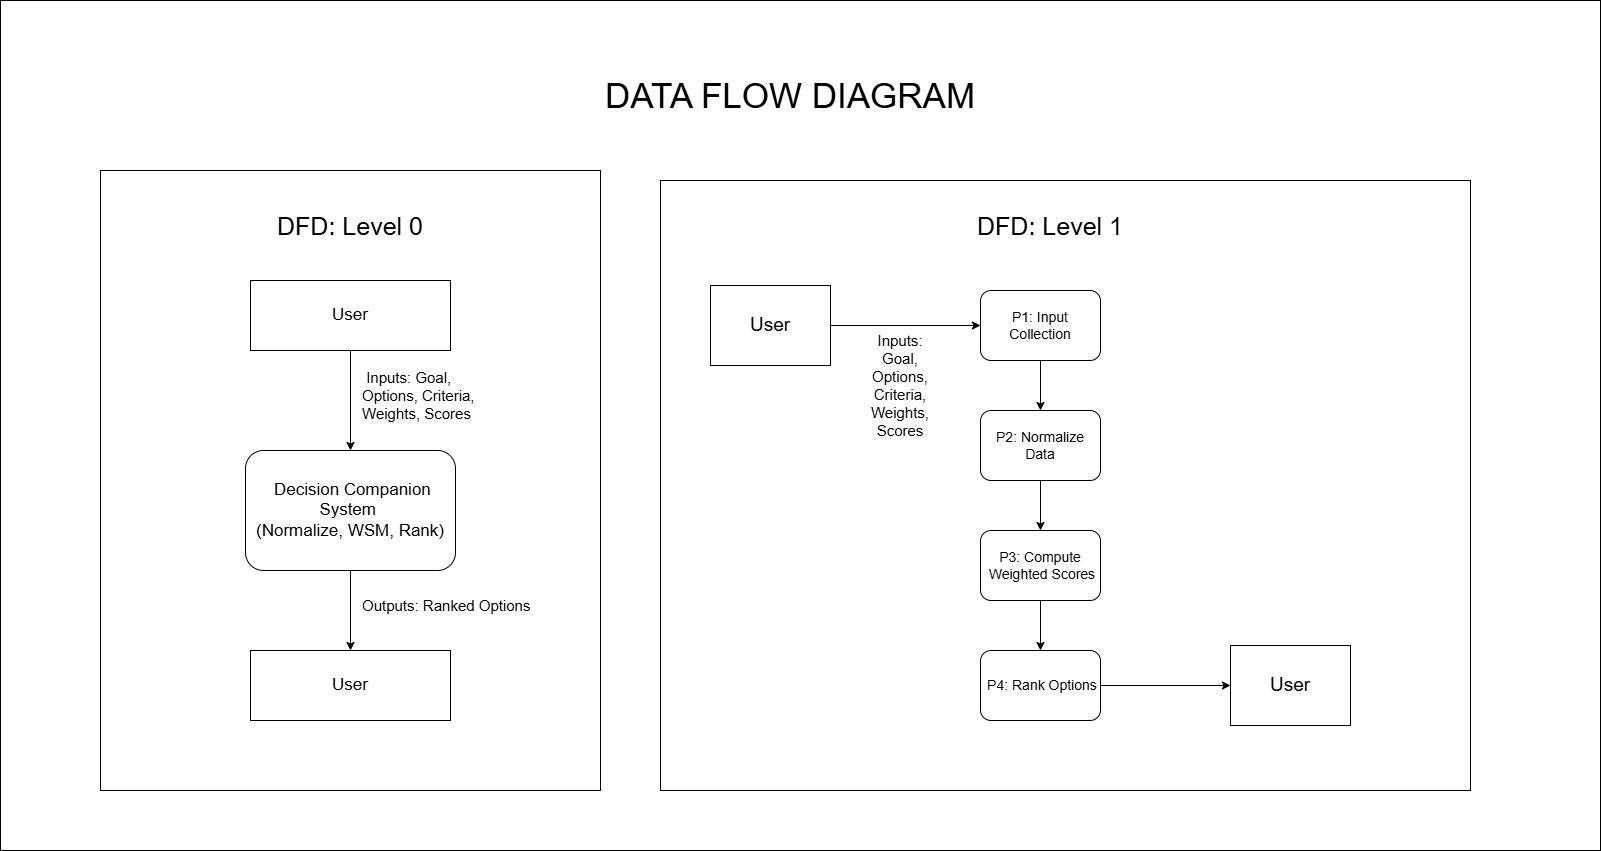

The diagram above was exported from draw.io. Its source (the exported page's mxGraphModel, read from the mxfile embedded in the PNG):
<mxGraphModel dx="1895" dy="2122" grid="1" gridSize="10" guides="1" tooltips="1" connect="1" arrows="1" fold="1" page="1" pageScale="1" pageWidth="850" pageHeight="1100" math="0" shadow="0">
  <root>
    <mxCell id="0" />
    <mxCell id="1" parent="0" />
    <mxCell id="JdVHBcN-rYriLWSKVJQN-39" parent="1" style="rounded=0;whiteSpace=wrap;html=1;" value="" vertex="1">
      <mxGeometry height="850" width="1600" x="30" y="-190" as="geometry" />
    </mxCell>
    <mxCell id="JdVHBcN-rYriLWSKVJQN-1" parent="1" style="rounded=0;whiteSpace=wrap;html=1;" value="" vertex="1">
      <mxGeometry height="620" width="500" x="130" y="-20" as="geometry" />
    </mxCell>
    <mxCell id="JdVHBcN-rYriLWSKVJQN-2" parent="1" style="text;html=1;whiteSpace=wrap;strokeColor=none;fillColor=none;align=center;verticalAlign=middle;rounded=0;" value="&lt;font style=&quot;font-size: 25px;&quot;&gt;DFD: Level 0&lt;/font&gt;" vertex="1">
      <mxGeometry height="30" width="160" x="300" y="20" as="geometry" />
    </mxCell>
    <mxCell id="JdVHBcN-rYriLWSKVJQN-9" edge="1" parent="1" source="JdVHBcN-rYriLWSKVJQN-5" style="edgeStyle=orthogonalEdgeStyle;rounded=0;orthogonalLoop=1;jettySize=auto;html=1;">
      <mxGeometry relative="1" as="geometry">
        <mxPoint x="380" y="259.9999999999998" as="targetPoint" />
      </mxGeometry>
    </mxCell>
    <mxCell id="JdVHBcN-rYriLWSKVJQN-5" parent="1" style="rounded=0;whiteSpace=wrap;html=1;" value="&lt;font style=&quot;font-size: 17px;&quot;&gt;User&lt;/font&gt;" vertex="1">
      <mxGeometry height="70" width="200" x="280" y="90" as="geometry" />
    </mxCell>
    <mxCell id="JdVHBcN-rYriLWSKVJQN-10" edge="1" parent="1" style="edgeStyle=orthogonalEdgeStyle;rounded=0;orthogonalLoop=1;jettySize=auto;html=1;" target="JdVHBcN-rYriLWSKVJQN-8">
      <mxGeometry relative="1" as="geometry">
        <mxPoint x="380" y="379.9999999999998" as="sourcePoint" />
      </mxGeometry>
    </mxCell>
    <mxCell id="JdVHBcN-rYriLWSKVJQN-8" parent="1" style="rounded=0;whiteSpace=wrap;html=1;" value="&lt;font style=&quot;font-size: 17px;&quot;&gt;User&lt;/font&gt;" vertex="1">
      <mxGeometry height="70" width="200" x="280" y="460" as="geometry" />
    </mxCell>
    <mxCell id="JdVHBcN-rYriLWSKVJQN-11" parent="1" style="text;html=1;whiteSpace=wrap;strokeColor=none;fillColor=none;align=left;verticalAlign=middle;rounded=0;" value="&lt;font style=&quot;font-size: 15px;&quot;&gt;&amp;nbsp;Inputs: Goal, Options, Criteria, Weights, Scores&lt;/font&gt;" vertex="1">
      <mxGeometry height="30" width="150" x="390" y="190" as="geometry" />
    </mxCell>
    <mxCell id="JdVHBcN-rYriLWSKVJQN-12" parent="1" style="text;html=1;whiteSpace=wrap;strokeColor=none;fillColor=none;align=left;verticalAlign=middle;rounded=0;" value="&lt;font style=&quot;font-size: 15px;&quot;&gt;Outputs: Ranked Options&amp;nbsp;&lt;/font&gt;" vertex="1">
      <mxGeometry height="30" width="190" x="390" y="400" as="geometry" />
    </mxCell>
    <mxCell id="JdVHBcN-rYriLWSKVJQN-13" parent="1" style="rounded=0;whiteSpace=wrap;html=1;" value="" vertex="1">
      <mxGeometry height="610" width="810" x="690" y="-10" as="geometry" />
    </mxCell>
    <mxCell id="JdVHBcN-rYriLWSKVJQN-14" parent="1" style="text;html=1;whiteSpace=wrap;strokeColor=none;fillColor=none;align=center;verticalAlign=middle;rounded=0;" value="&lt;font style=&quot;font-size: 25px;&quot;&gt;DFD: Level 1&lt;/font&gt;" vertex="1">
      <mxGeometry height="30" width="160" x="1000" y="20" as="geometry" />
    </mxCell>
    <mxCell id="JdVHBcN-rYriLWSKVJQN-25" edge="1" parent="1" source="JdVHBcN-rYriLWSKVJQN-15" style="edgeStyle=orthogonalEdgeStyle;rounded=0;orthogonalLoop=1;jettySize=auto;html=1;" target="JdVHBcN-rYriLWSKVJQN-16">
      <mxGeometry relative="1" as="geometry" />
    </mxCell>
    <mxCell id="JdVHBcN-rYriLWSKVJQN-15" parent="1" style="rounded=0;whiteSpace=wrap;html=1;" value="&lt;font style=&quot;font-size: 19px;&quot;&gt;User&lt;/font&gt;" vertex="1">
      <mxGeometry height="80" width="120" x="740" y="95" as="geometry" />
    </mxCell>
    <mxCell id="JdVHBcN-rYriLWSKVJQN-27" edge="1" parent="1" source="JdVHBcN-rYriLWSKVJQN-16" style="edgeStyle=orthogonalEdgeStyle;rounded=0;orthogonalLoop=1;jettySize=auto;html=1;" target="JdVHBcN-rYriLWSKVJQN-19">
      <mxGeometry relative="1" as="geometry" />
    </mxCell>
    <mxCell id="JdVHBcN-rYriLWSKVJQN-16" parent="1" style="rounded=1;whiteSpace=wrap;html=1;" value="&lt;font style=&quot;font-size: 14px;&quot;&gt;&amp;nbsp;P1: Input&amp;nbsp;&lt;br&gt;&amp;nbsp;Collection&amp;nbsp;&lt;/font&gt;" vertex="1">
      <mxGeometry height="70" width="120" x="1010" y="100" as="geometry" />
    </mxCell>
    <mxCell id="JdVHBcN-rYriLWSKVJQN-18" parent="1" style="rounded=1;whiteSpace=wrap;html=1;" value="&lt;span style=&quot;font-size: 17px;&quot;&gt;&amp;nbsp;Decision Companion System&amp;nbsp;&lt;/span&gt;&lt;br style=&quot;font-size: 17px;&quot;&gt;&lt;span style=&quot;font-size: 17px;&quot;&gt;(Normalize, WSM, Rank)&lt;/span&gt;" vertex="1">
      <mxGeometry height="120" width="210" x="275" y="260" as="geometry" />
    </mxCell>
    <mxCell id="JdVHBcN-rYriLWSKVJQN-28" edge="1" parent="1" source="JdVHBcN-rYriLWSKVJQN-19" style="edgeStyle=orthogonalEdgeStyle;rounded=0;orthogonalLoop=1;jettySize=auto;html=1;entryX=0.5;entryY=0;entryDx=0;entryDy=0;" target="JdVHBcN-rYriLWSKVJQN-20">
      <mxGeometry relative="1" as="geometry" />
    </mxCell>
    <mxCell id="JdVHBcN-rYriLWSKVJQN-19" parent="1" style="rounded=1;whiteSpace=wrap;html=1;" value="&lt;font style=&quot;font-size: 14px;&quot;&gt;&amp;nbsp;P2: Normalize&amp;nbsp;&lt;/font&gt;&lt;div&gt;&lt;font style=&quot;font-size: 14px;&quot;&gt;&amp;nbsp;Data&amp;nbsp;&lt;/font&gt;&lt;/div&gt;" vertex="1">
      <mxGeometry height="70" width="120" x="1010" y="220" as="geometry" />
    </mxCell>
    <mxCell id="JdVHBcN-rYriLWSKVJQN-29" edge="1" parent="1" source="JdVHBcN-rYriLWSKVJQN-20" style="edgeStyle=orthogonalEdgeStyle;rounded=0;orthogonalLoop=1;jettySize=auto;html=1;entryX=0.5;entryY=0;entryDx=0;entryDy=0;" target="JdVHBcN-rYriLWSKVJQN-21">
      <mxGeometry relative="1" as="geometry" />
    </mxCell>
    <mxCell id="JdVHBcN-rYriLWSKVJQN-20" parent="1" style="rounded=1;whiteSpace=wrap;html=1;" value="&lt;font style=&quot;font-size: 14px;&quot;&gt;&amp;nbsp;P3: Compute&amp;nbsp;&lt;br&gt;&amp;nbsp;Weighted Scores&lt;/font&gt;" vertex="1">
      <mxGeometry height="70" width="120" x="1010" y="340" as="geometry" />
    </mxCell>
    <mxCell id="JdVHBcN-rYriLWSKVJQN-30" edge="1" parent="1" source="JdVHBcN-rYriLWSKVJQN-21" style="edgeStyle=orthogonalEdgeStyle;rounded=0;orthogonalLoop=1;jettySize=auto;html=1;" target="JdVHBcN-rYriLWSKVJQN-22">
      <mxGeometry relative="1" as="geometry" />
    </mxCell>
    <mxCell id="JdVHBcN-rYriLWSKVJQN-21" parent="1" style="rounded=1;whiteSpace=wrap;html=1;" value="&lt;font style=&quot;font-size: 14px;&quot;&gt;&amp;nbsp;P4: Rank Options&lt;/font&gt;" vertex="1">
      <mxGeometry height="70" width="120" x="1010" y="460" as="geometry" />
    </mxCell>
    <mxCell id="JdVHBcN-rYriLWSKVJQN-22" parent="1" style="rounded=0;whiteSpace=wrap;html=1;" value="&lt;font style=&quot;font-size: 19px;&quot;&gt;User&lt;/font&gt;" vertex="1">
      <mxGeometry height="80" width="120" x="1260" y="455" as="geometry" />
    </mxCell>
    <mxCell id="JdVHBcN-rYriLWSKVJQN-26" parent="1" style="text;html=1;whiteSpace=wrap;strokeColor=none;fillColor=none;align=center;verticalAlign=middle;rounded=0;" value="&lt;font style=&quot;font-size: 15px;&quot;&gt;Inputs: Goal, Options, Criteria, Weights, Scores&lt;/font&gt;" vertex="1">
      <mxGeometry height="30" width="60" x="900" y="180" as="geometry" />
    </mxCell>
    <mxCell id="JdVHBcN-rYriLWSKVJQN-40" parent="1" style="text;html=1;whiteSpace=wrap;strokeColor=none;fillColor=none;align=center;verticalAlign=middle;rounded=0;" value="&lt;font style=&quot;font-size: 35px;&quot;&gt;DATA FLOW DIAGRAM&lt;/font&gt;" vertex="1">
      <mxGeometry height="30" width="460" x="590" y="-110" as="geometry" />
    </mxCell>
  </root>
</mxGraphModel>